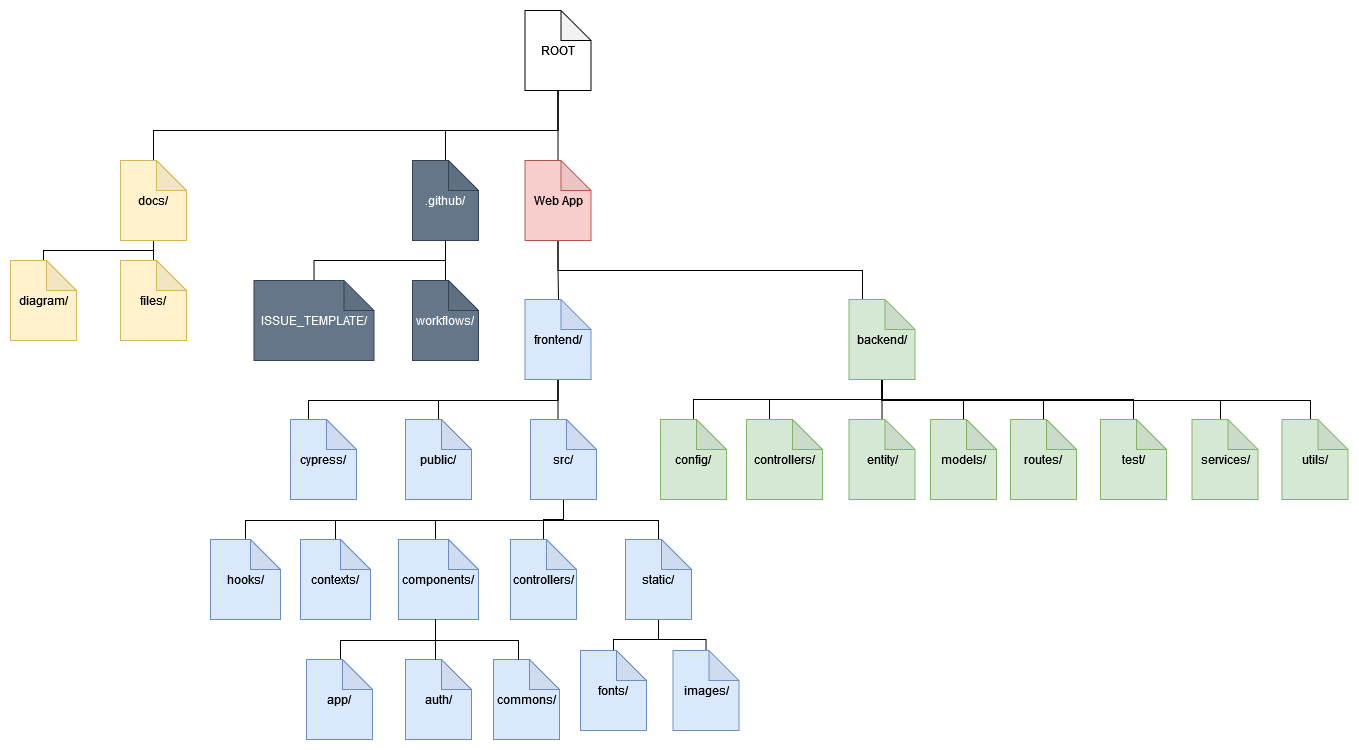

The diagram above was exported from draw.io. Its source (the exported page's mxGraphModel, read from the mxfile embedded in the PNG):
<mxGraphModel dx="1510" dy="378" grid="1" gridSize="10" guides="1" tooltips="1" connect="1" arrows="1" fold="1" page="1" pageScale="1" pageWidth="827" pageHeight="1169" math="0" shadow="0">
  <root>
    <mxCell id="0" />
    <mxCell id="1" parent="0" />
    <mxCell id="QblbB_sKUMmndIMaOqPr-29" style="edgeStyle=orthogonalEdgeStyle;rounded=0;orthogonalLoop=1;jettySize=auto;html=1;endArrow=none;endFill=0;exitX=0.5;exitY=1;exitDx=0;exitDy=0;exitPerimeter=0;" parent="1" source="Af3UFjUPi8hKi6FudJCO-1" target="QblbB_sKUMmndIMaOqPr-4" edge="1">
      <mxGeometry relative="1" as="geometry">
        <Array as="points">
          <mxPoint x="178" y="280" />
          <mxPoint x="482" y="280" />
        </Array>
      </mxGeometry>
    </mxCell>
    <mxCell id="QblbB_sKUMmndIMaOqPr-38" style="edgeStyle=orthogonalEdgeStyle;rounded=0;orthogonalLoop=1;jettySize=auto;html=1;endArrow=none;endFill=0;" parent="1" source="QblbB_sKUMmndIMaOqPr-2" target="Af3UFjUPi8hKi6FudJCO-1" edge="1">
      <mxGeometry relative="1" as="geometry" />
    </mxCell>
    <mxCell id="Af3UFjUPi8hKi6FudJCO-32" style="edgeStyle=orthogonalEdgeStyle;rounded=0;orthogonalLoop=1;jettySize=auto;html=1;endArrow=none;endFill=0;" parent="1" source="QblbB_sKUMmndIMaOqPr-2" target="QblbB_sKUMmndIMaOqPr-7" edge="1">
      <mxGeometry relative="1" as="geometry">
        <Array as="points">
          <mxPoint x="177" y="140" />
          <mxPoint x="65" y="140" />
        </Array>
      </mxGeometry>
    </mxCell>
    <mxCell id="Af3UFjUPi8hKi6FudJCO-33" style="edgeStyle=orthogonalEdgeStyle;rounded=0;orthogonalLoop=1;jettySize=auto;html=1;endArrow=none;endFill=0;" parent="1" source="QblbB_sKUMmndIMaOqPr-2" target="QblbB_sKUMmndIMaOqPr-65" edge="1">
      <mxGeometry relative="1" as="geometry">
        <Array as="points">
          <mxPoint x="178" y="140" />
          <mxPoint x="-227" y="140" />
        </Array>
      </mxGeometry>
    </mxCell>
    <mxCell id="QblbB_sKUMmndIMaOqPr-2" value="ROOT" style="shape=note;whiteSpace=wrap;html=1;backgroundOutline=1;darkOpacity=0.05;" parent="1" vertex="1">
      <mxGeometry x="144.5" y="20" width="66" height="80" as="geometry" />
    </mxCell>
    <mxCell id="QblbB_sKUMmndIMaOqPr-26" value="" style="edgeStyle=orthogonalEdgeStyle;rounded=0;orthogonalLoop=1;jettySize=auto;html=1;endArrow=none;endFill=0;" parent="1" source="QblbB_sKUMmndIMaOqPr-3" edge="1">
      <mxGeometry relative="1" as="geometry">
        <mxPoint x="177.5" y="429.0000000000001" as="targetPoint" />
      </mxGeometry>
    </mxCell>
    <mxCell id="Af3UFjUPi8hKi6FudJCO-7" style="edgeStyle=orthogonalEdgeStyle;rounded=0;orthogonalLoop=1;jettySize=auto;html=1;entryX=0;entryY=0;entryDx=18;entryDy=0;entryPerimeter=0;endArrow=none;endFill=0;" parent="1" source="QblbB_sKUMmndIMaOqPr-3" target="Af3UFjUPi8hKi6FudJCO-5" edge="1">
      <mxGeometry relative="1" as="geometry">
        <Array as="points">
          <mxPoint x="178" y="410" />
          <mxPoint x="-72" y="410" />
        </Array>
      </mxGeometry>
    </mxCell>
    <mxCell id="Af3UFjUPi8hKi6FudJCO-8" style="edgeStyle=orthogonalEdgeStyle;rounded=0;orthogonalLoop=1;jettySize=auto;html=1;endArrow=none;endFill=0;" parent="1" source="QblbB_sKUMmndIMaOqPr-3" target="QblbB_sKUMmndIMaOqPr-10" edge="1">
      <mxGeometry relative="1" as="geometry">
        <Array as="points">
          <mxPoint x="178" y="410" />
          <mxPoint x="58" y="410" />
        </Array>
      </mxGeometry>
    </mxCell>
    <mxCell id="QblbB_sKUMmndIMaOqPr-3" value="frontend/" style="shape=note;whiteSpace=wrap;html=1;backgroundOutline=1;darkOpacity=0.05;fillColor=#dae8fc;strokeColor=#6c8ebf;" parent="1" vertex="1">
      <mxGeometry x="144.5" y="309" width="66" height="80" as="geometry" />
    </mxCell>
    <mxCell id="QblbB_sKUMmndIMaOqPr-46" style="edgeStyle=orthogonalEdgeStyle;rounded=0;orthogonalLoop=1;jettySize=auto;html=1;entryX=0;entryY=0;entryDx=23;entryDy=0;entryPerimeter=0;endArrow=none;endFill=0;" parent="1" source="QblbB_sKUMmndIMaOqPr-4" target="QblbB_sKUMmndIMaOqPr-44" edge="1">
      <mxGeometry relative="1" as="geometry">
        <Array as="points">
          <mxPoint x="567.5" y="409" />
          <mxPoint x="447.5" y="409" />
        </Array>
      </mxGeometry>
    </mxCell>
    <mxCell id="QblbB_sKUMmndIMaOqPr-47" style="edgeStyle=orthogonalEdgeStyle;rounded=0;orthogonalLoop=1;jettySize=auto;html=1;endArrow=none;endFill=0;" parent="1" source="QblbB_sKUMmndIMaOqPr-4" target="QblbB_sKUMmndIMaOqPr-43" edge="1">
      <mxGeometry relative="1" as="geometry">
        <Array as="points">
          <mxPoint x="567.5" y="409" />
          <mxPoint x="371.5" y="409" />
        </Array>
      </mxGeometry>
    </mxCell>
    <mxCell id="QblbB_sKUMmndIMaOqPr-48" style="edgeStyle=orthogonalEdgeStyle;rounded=0;orthogonalLoop=1;jettySize=auto;html=1;endArrow=none;endFill=0;" parent="1" source="QblbB_sKUMmndIMaOqPr-4" target="QblbB_sKUMmndIMaOqPr-17" edge="1">
      <mxGeometry relative="1" as="geometry">
        <Array as="points">
          <mxPoint x="567.5" y="409" />
          <mxPoint x="667.5" y="409" />
        </Array>
      </mxGeometry>
    </mxCell>
    <mxCell id="QblbB_sKUMmndIMaOqPr-49" style="edgeStyle=orthogonalEdgeStyle;rounded=0;orthogonalLoop=1;jettySize=auto;html=1;endArrow=none;endFill=0;" parent="1" source="QblbB_sKUMmndIMaOqPr-4" target="QblbB_sKUMmndIMaOqPr-18" edge="1">
      <mxGeometry relative="1" as="geometry">
        <Array as="points">
          <mxPoint x="567.5" y="409" />
          <mxPoint x="767.5" y="409" />
        </Array>
      </mxGeometry>
    </mxCell>
    <mxCell id="QblbB_sKUMmndIMaOqPr-50" style="edgeStyle=orthogonalEdgeStyle;rounded=0;orthogonalLoop=1;jettySize=auto;html=1;endArrow=none;endFill=0;" parent="1" source="QblbB_sKUMmndIMaOqPr-4" target="QblbB_sKUMmndIMaOqPr-20" edge="1">
      <mxGeometry relative="1" as="geometry">
        <Array as="points">
          <mxPoint x="567.5" y="409" />
          <mxPoint x="857.5" y="409" />
        </Array>
      </mxGeometry>
    </mxCell>
    <mxCell id="Af3UFjUPi8hKi6FudJCO-30" style="edgeStyle=orthogonalEdgeStyle;rounded=0;orthogonalLoop=1;jettySize=auto;html=1;endArrow=none;endFill=0;" parent="1" source="QblbB_sKUMmndIMaOqPr-4" target="Af3UFjUPi8hKi6FudJCO-28" edge="1">
      <mxGeometry relative="1" as="geometry">
        <Array as="points">
          <mxPoint x="502" y="410" />
          <mxPoint x="840" y="410" />
        </Array>
      </mxGeometry>
    </mxCell>
    <mxCell id="Af3UFjUPi8hKi6FudJCO-31" style="edgeStyle=orthogonalEdgeStyle;rounded=0;orthogonalLoop=1;jettySize=auto;html=1;endArrow=none;endFill=0;" parent="1" source="QblbB_sKUMmndIMaOqPr-4" target="Af3UFjUPi8hKi6FudJCO-29" edge="1">
      <mxGeometry relative="1" as="geometry">
        <Array as="points">
          <mxPoint x="502" y="410" />
          <mxPoint x="930" y="410" />
        </Array>
      </mxGeometry>
    </mxCell>
    <mxCell id="ZUQQjGw-rUYK47U5qerq-6" style="edgeStyle=orthogonalEdgeStyle;rounded=0;orthogonalLoop=1;jettySize=auto;html=1;endArrow=none;endFill=0;" edge="1" parent="1" source="QblbB_sKUMmndIMaOqPr-4" target="ZUQQjGw-rUYK47U5qerq-5">
      <mxGeometry relative="1" as="geometry">
        <Array as="points">
          <mxPoint x="502" y="410" />
          <mxPoint x="583" y="410" />
        </Array>
      </mxGeometry>
    </mxCell>
    <mxCell id="QblbB_sKUMmndIMaOqPr-4" value="backend/" style="shape=note;whiteSpace=wrap;html=1;backgroundOutline=1;darkOpacity=0.05;fillColor=#d5e8d4;strokeColor=#82b366;" parent="1" vertex="1">
      <mxGeometry x="468.5" y="309" width="66" height="80" as="geometry" />
    </mxCell>
    <mxCell id="QblbB_sKUMmndIMaOqPr-35" value="" style="edgeStyle=orthogonalEdgeStyle;rounded=0;orthogonalLoop=1;jettySize=auto;html=1;endArrow=none;endFill=0;" parent="1" source="QblbB_sKUMmndIMaOqPr-7" target="QblbB_sKUMmndIMaOqPr-9" edge="1">
      <mxGeometry relative="1" as="geometry" />
    </mxCell>
    <mxCell id="QblbB_sKUMmndIMaOqPr-37" style="edgeStyle=orthogonalEdgeStyle;rounded=0;orthogonalLoop=1;jettySize=auto;html=1;endArrow=none;endFill=0;" parent="1" source="QblbB_sKUMmndIMaOqPr-7" target="QblbB_sKUMmndIMaOqPr-8" edge="1">
      <mxGeometry relative="1" as="geometry">
        <Array as="points">
          <mxPoint x="-9" y="270" />
          <mxPoint x="-152" y="270" />
        </Array>
      </mxGeometry>
    </mxCell>
    <mxCell id="QblbB_sKUMmndIMaOqPr-7" value=".github/" style="shape=note;whiteSpace=wrap;html=1;backgroundOutline=1;darkOpacity=0.05;fillColor=#647687;strokeColor=#314354;fontColor=#ffffff;" parent="1" vertex="1">
      <mxGeometry x="32" y="170" width="66" height="80" as="geometry" />
    </mxCell>
    <mxCell id="QblbB_sKUMmndIMaOqPr-8" value="ISSUE_TEMPLATE/" style="shape=note;whiteSpace=wrap;html=1;backgroundOutline=1;darkOpacity=0.05;fillColor=#647687;strokeColor=#314354;fontColor=#ffffff;" parent="1" vertex="1">
      <mxGeometry x="-126.5" y="290" width="120" height="80" as="geometry" />
    </mxCell>
    <mxCell id="QblbB_sKUMmndIMaOqPr-9" value="workflows/" style="shape=note;whiteSpace=wrap;html=1;backgroundOutline=1;darkOpacity=0.05;fillColor=#647687;strokeColor=#314354;fontColor=#ffffff;" parent="1" vertex="1">
      <mxGeometry x="32" y="290" width="66" height="80" as="geometry" />
    </mxCell>
    <mxCell id="QblbB_sKUMmndIMaOqPr-10" value="public/" style="shape=note;whiteSpace=wrap;html=1;backgroundOutline=1;darkOpacity=0.05;fillColor=#dae8fc;strokeColor=#6c8ebf;" parent="1" vertex="1">
      <mxGeometry x="25" y="429" width="66" height="80" as="geometry" />
    </mxCell>
    <mxCell id="Af3UFjUPi8hKi6FudJCO-13" style="edgeStyle=orthogonalEdgeStyle;rounded=0;orthogonalLoop=1;jettySize=auto;html=1;endArrow=none;endFill=0;" parent="1" source="QblbB_sKUMmndIMaOqPr-11" target="QblbB_sKUMmndIMaOqPr-13" edge="1">
      <mxGeometry relative="1" as="geometry">
        <Array as="points">
          <mxPoint x="183" y="530" />
          <mxPoint x="55" y="530" />
        </Array>
      </mxGeometry>
    </mxCell>
    <mxCell id="Af3UFjUPi8hKi6FudJCO-24" style="edgeStyle=orthogonalEdgeStyle;rounded=0;orthogonalLoop=1;jettySize=auto;html=1;endArrow=none;endFill=0;" parent="1" source="QblbB_sKUMmndIMaOqPr-11" target="QblbB_sKUMmndIMaOqPr-15" edge="1">
      <mxGeometry relative="1" as="geometry">
        <Array as="points">
          <mxPoint x="183" y="530" />
          <mxPoint x="278" y="530" />
        </Array>
      </mxGeometry>
    </mxCell>
    <mxCell id="Af3UFjUPi8hKi6FudJCO-25" style="edgeStyle=orthogonalEdgeStyle;rounded=0;orthogonalLoop=1;jettySize=auto;html=1;endArrow=none;endFill=0;" parent="1" source="QblbB_sKUMmndIMaOqPr-11" target="QblbB_sKUMmndIMaOqPr-14" edge="1">
      <mxGeometry relative="1" as="geometry" />
    </mxCell>
    <mxCell id="Af3UFjUPi8hKi6FudJCO-26" style="edgeStyle=orthogonalEdgeStyle;rounded=0;orthogonalLoop=1;jettySize=auto;html=1;endArrow=none;endFill=0;" parent="1" source="QblbB_sKUMmndIMaOqPr-11" target="Af3UFjUPi8hKi6FudJCO-22" edge="1">
      <mxGeometry relative="1" as="geometry">
        <Array as="points">
          <mxPoint x="183" y="530" />
          <mxPoint x="-45" y="530" />
        </Array>
      </mxGeometry>
    </mxCell>
    <mxCell id="Af3UFjUPi8hKi6FudJCO-27" style="edgeStyle=orthogonalEdgeStyle;rounded=0;orthogonalLoop=1;jettySize=auto;html=1;endArrow=none;endFill=0;" parent="1" source="QblbB_sKUMmndIMaOqPr-11" target="Af3UFjUPi8hKi6FudJCO-23" edge="1">
      <mxGeometry relative="1" as="geometry">
        <Array as="points">
          <mxPoint x="183" y="530" />
          <mxPoint x="-135" y="530" />
        </Array>
      </mxGeometry>
    </mxCell>
    <mxCell id="QblbB_sKUMmndIMaOqPr-11" value="src/" style="shape=note;whiteSpace=wrap;html=1;backgroundOutline=1;darkOpacity=0.05;fillColor=#dae8fc;strokeColor=#6c8ebf;" parent="1" vertex="1">
      <mxGeometry x="150" y="429" width="66" height="80" as="geometry" />
    </mxCell>
    <mxCell id="Af3UFjUPi8hKi6FudJCO-15" style="edgeStyle=orthogonalEdgeStyle;rounded=0;orthogonalLoop=1;jettySize=auto;html=1;endArrow=none;endFill=0;" parent="1" source="QblbB_sKUMmndIMaOqPr-13" target="QblbB_sKUMmndIMaOqPr-51" edge="1">
      <mxGeometry relative="1" as="geometry">
        <Array as="points">
          <mxPoint x="55" y="650" />
          <mxPoint x="-40" y="650" />
        </Array>
      </mxGeometry>
    </mxCell>
    <mxCell id="QblbB_sKUMmndIMaOqPr-13" value="components/" style="shape=note;whiteSpace=wrap;html=1;backgroundOutline=1;darkOpacity=0.05;fillColor=#dae8fc;strokeColor=#6c8ebf;" parent="1" vertex="1">
      <mxGeometry x="18" y="549" width="80" height="80" as="geometry" />
    </mxCell>
    <mxCell id="QblbB_sKUMmndIMaOqPr-14" value="controllers/" style="shape=note;whiteSpace=wrap;html=1;backgroundOutline=1;darkOpacity=0.05;fillColor=#dae8fc;strokeColor=#6c8ebf;" parent="1" vertex="1">
      <mxGeometry x="130" y="549" width="66" height="80" as="geometry" />
    </mxCell>
    <mxCell id="Af3UFjUPi8hKi6FudJCO-11" style="edgeStyle=orthogonalEdgeStyle;rounded=0;orthogonalLoop=1;jettySize=auto;html=1;endArrow=none;endFill=0;" parent="1" source="QblbB_sKUMmndIMaOqPr-15" target="Af3UFjUPi8hKi6FudJCO-9" edge="1">
      <mxGeometry relative="1" as="geometry" />
    </mxCell>
    <mxCell id="Af3UFjUPi8hKi6FudJCO-12" style="edgeStyle=orthogonalEdgeStyle;rounded=0;orthogonalLoop=1;jettySize=auto;html=1;endArrow=none;endFill=0;" parent="1" source="QblbB_sKUMmndIMaOqPr-15" target="Af3UFjUPi8hKi6FudJCO-10" edge="1">
      <mxGeometry relative="1" as="geometry" />
    </mxCell>
    <mxCell id="QblbB_sKUMmndIMaOqPr-15" value="static/" style="shape=note;whiteSpace=wrap;html=1;backgroundOutline=1;darkOpacity=0.05;fillColor=#dae8fc;strokeColor=#6c8ebf;" parent="1" vertex="1">
      <mxGeometry x="245" y="549" width="66" height="80" as="geometry" />
    </mxCell>
    <mxCell id="QblbB_sKUMmndIMaOqPr-17" value="entity/" style="shape=note;whiteSpace=wrap;html=1;backgroundOutline=1;darkOpacity=0.05;fillColor=#d5e8d4;strokeColor=#82b366;" parent="1" vertex="1">
      <mxGeometry x="468.5" y="429" width="66" height="80" as="geometry" />
    </mxCell>
    <mxCell id="QblbB_sKUMmndIMaOqPr-18" value="routes/" style="shape=note;whiteSpace=wrap;html=1;backgroundOutline=1;darkOpacity=0.05;fillColor=#d5e8d4;strokeColor=#82b366;" parent="1" vertex="1">
      <mxGeometry x="630" y="429" width="66" height="80" as="geometry" />
    </mxCell>
    <mxCell id="QblbB_sKUMmndIMaOqPr-20" value="test/" style="shape=note;whiteSpace=wrap;html=1;backgroundOutline=1;darkOpacity=0.05;fillColor=#d5e8d4;strokeColor=#82b366;" parent="1" vertex="1">
      <mxGeometry x="720" y="429" width="66" height="80" as="geometry" />
    </mxCell>
    <mxCell id="QblbB_sKUMmndIMaOqPr-43" value="config/" style="shape=note;whiteSpace=wrap;html=1;backgroundOutline=1;darkOpacity=0.05;fillColor=#d5e8d4;strokeColor=#82b366;" parent="1" vertex="1">
      <mxGeometry x="280" y="429" width="66" height="80" as="geometry" />
    </mxCell>
    <mxCell id="QblbB_sKUMmndIMaOqPr-44" value="controllers/" style="shape=note;whiteSpace=wrap;html=1;backgroundOutline=1;darkOpacity=0.05;fillColor=#d5e8d4;strokeColor=#82b366;" parent="1" vertex="1">
      <mxGeometry x="366" y="429" width="76" height="80" as="geometry" />
    </mxCell>
    <mxCell id="QblbB_sKUMmndIMaOqPr-51" value="app/" style="shape=note;whiteSpace=wrap;html=1;backgroundOutline=1;darkOpacity=0.05;fillColor=#dae8fc;strokeColor=#6c8ebf;" parent="1" vertex="1">
      <mxGeometry x="-74" y="669" width="66" height="80" as="geometry" />
    </mxCell>
    <mxCell id="QblbB_sKUMmndIMaOqPr-52" value="auth/" style="shape=note;whiteSpace=wrap;html=1;backgroundOutline=1;darkOpacity=0.05;fillColor=#dae8fc;strokeColor=#6c8ebf;" parent="1" vertex="1">
      <mxGeometry x="25" y="669" width="66" height="80" as="geometry" />
    </mxCell>
    <mxCell id="ZUQQjGw-rUYK47U5qerq-3" style="edgeStyle=orthogonalEdgeStyle;rounded=0;orthogonalLoop=1;jettySize=auto;html=1;endArrow=none;endFill=0;" edge="1" parent="1" source="QblbB_sKUMmndIMaOqPr-65" target="ZUQQjGw-rUYK47U5qerq-1">
      <mxGeometry relative="1" as="geometry" />
    </mxCell>
    <mxCell id="ZUQQjGw-rUYK47U5qerq-4" style="edgeStyle=orthogonalEdgeStyle;rounded=0;orthogonalLoop=1;jettySize=auto;html=1;endArrow=none;endFill=0;" edge="1" parent="1" source="QblbB_sKUMmndIMaOqPr-65" target="ZUQQjGw-rUYK47U5qerq-2">
      <mxGeometry relative="1" as="geometry">
        <Array as="points">
          <mxPoint x="-227" y="260" />
          <mxPoint x="-337" y="260" />
        </Array>
      </mxGeometry>
    </mxCell>
    <mxCell id="QblbB_sKUMmndIMaOqPr-65" value="docs/" style="shape=note;whiteSpace=wrap;html=1;backgroundOutline=1;darkOpacity=0.05;fillColor=#fff2cc;strokeColor=#d6b656;" parent="1" vertex="1">
      <mxGeometry x="-260" y="170" width="66" height="80" as="geometry" />
    </mxCell>
    <mxCell id="Af3UFjUPi8hKi6FudJCO-1" value="Web App" style="shape=note;whiteSpace=wrap;html=1;backgroundOutline=1;darkOpacity=0.05;fillColor=#f8cecc;strokeColor=#b85450;" parent="1" vertex="1">
      <mxGeometry x="144.5" y="170" width="66" height="80" as="geometry" />
    </mxCell>
    <mxCell id="Af3UFjUPi8hKi6FudJCO-2" style="edgeStyle=orthogonalEdgeStyle;rounded=0;orthogonalLoop=1;jettySize=auto;html=1;endArrow=none;endFill=0;exitX=0.5;exitY=1;exitDx=0;exitDy=0;exitPerimeter=0;" parent="1" source="Af3UFjUPi8hKi6FudJCO-1" target="QblbB_sKUMmndIMaOqPr-3" edge="1">
      <mxGeometry relative="1" as="geometry">
        <Array as="points">
          <mxPoint x="178" y="280" />
          <mxPoint x="178" y="280" />
        </Array>
        <mxPoint x="188" y="260" as="sourcePoint" />
        <mxPoint x="492" y="319" as="targetPoint" />
      </mxGeometry>
    </mxCell>
    <mxCell id="Af3UFjUPi8hKi6FudJCO-5" value="cypress/" style="shape=note;whiteSpace=wrap;html=1;backgroundOutline=1;darkOpacity=0.05;fillColor=#dae8fc;strokeColor=#6c8ebf;" parent="1" vertex="1">
      <mxGeometry x="-90" y="429" width="66" height="80" as="geometry" />
    </mxCell>
    <mxCell id="Af3UFjUPi8hKi6FudJCO-9" value="fonts/" style="shape=note;whiteSpace=wrap;html=1;backgroundOutline=1;darkOpacity=0.05;fillColor=#dae8fc;strokeColor=#6c8ebf;" parent="1" vertex="1">
      <mxGeometry x="200" y="660" width="66" height="80" as="geometry" />
    </mxCell>
    <mxCell id="Af3UFjUPi8hKi6FudJCO-10" value="images/" style="shape=note;whiteSpace=wrap;html=1;backgroundOutline=1;darkOpacity=0.05;fillColor=#dae8fc;strokeColor=#6c8ebf;" parent="1" vertex="1">
      <mxGeometry x="292.5" y="660" width="66" height="80" as="geometry" />
    </mxCell>
    <mxCell id="Af3UFjUPi8hKi6FudJCO-16" value="commons/" style="shape=note;whiteSpace=wrap;html=1;backgroundOutline=1;darkOpacity=0.05;fillColor=#dae8fc;strokeColor=#6c8ebf;" parent="1" vertex="1">
      <mxGeometry x="113" y="669" width="66" height="80" as="geometry" />
    </mxCell>
    <mxCell id="Af3UFjUPi8hKi6FudJCO-18" style="edgeStyle=orthogonalEdgeStyle;rounded=0;orthogonalLoop=1;jettySize=auto;html=1;endArrow=none;endFill=0;" parent="1" edge="1">
      <mxGeometry relative="1" as="geometry">
        <mxPoint x="55" y="629" as="sourcePoint" />
        <mxPoint x="55" y="669" as="targetPoint" />
        <Array as="points">
          <mxPoint x="55" y="660" />
          <mxPoint x="55" y="660" />
        </Array>
      </mxGeometry>
    </mxCell>
    <mxCell id="Af3UFjUPi8hKi6FudJCO-19" style="edgeStyle=orthogonalEdgeStyle;rounded=0;orthogonalLoop=1;jettySize=auto;html=1;endArrow=none;endFill=0;" parent="1" edge="1">
      <mxGeometry relative="1" as="geometry">
        <mxPoint x="55" y="629" as="sourcePoint" />
        <mxPoint x="138" y="669" as="targetPoint" />
        <Array as="points">
          <mxPoint x="55" y="650" />
          <mxPoint x="138" y="650" />
        </Array>
      </mxGeometry>
    </mxCell>
    <mxCell id="Af3UFjUPi8hKi6FudJCO-22" value="contexts/" style="shape=note;whiteSpace=wrap;html=1;backgroundOutline=1;darkOpacity=0.05;fillColor=#dae8fc;strokeColor=#6c8ebf;" parent="1" vertex="1">
      <mxGeometry x="-80" y="549" width="70" height="80" as="geometry" />
    </mxCell>
    <mxCell id="Af3UFjUPi8hKi6FudJCO-23" value="hooks/" style="shape=note;whiteSpace=wrap;html=1;backgroundOutline=1;darkOpacity=0.05;fillColor=#dae8fc;strokeColor=#6c8ebf;" parent="1" vertex="1">
      <mxGeometry x="-170" y="549" width="70" height="80" as="geometry" />
    </mxCell>
    <mxCell id="Af3UFjUPi8hKi6FudJCO-28" value="services/" style="shape=note;whiteSpace=wrap;html=1;backgroundOutline=1;darkOpacity=0.05;fillColor=#d5e8d4;strokeColor=#82b366;" parent="1" vertex="1">
      <mxGeometry x="811.5" y="429" width="66" height="80" as="geometry" />
    </mxCell>
    <mxCell id="Af3UFjUPi8hKi6FudJCO-29" value="utils/" style="shape=note;whiteSpace=wrap;html=1;backgroundOutline=1;darkOpacity=0.05;fillColor=#d5e8d4;strokeColor=#82b366;" parent="1" vertex="1">
      <mxGeometry x="901.5" y="429" width="66" height="80" as="geometry" />
    </mxCell>
    <mxCell id="ZUQQjGw-rUYK47U5qerq-1" value="files/" style="shape=note;whiteSpace=wrap;html=1;backgroundOutline=1;darkOpacity=0.05;fillColor=#fff2cc;strokeColor=#d6b656;" vertex="1" parent="1">
      <mxGeometry x="-260" y="270" width="66" height="80" as="geometry" />
    </mxCell>
    <mxCell id="ZUQQjGw-rUYK47U5qerq-2" value="diagram/" style="shape=note;whiteSpace=wrap;html=1;backgroundOutline=1;darkOpacity=0.05;fillColor=#fff2cc;strokeColor=#d6b656;" vertex="1" parent="1">
      <mxGeometry x="-370" y="270" width="66" height="80" as="geometry" />
    </mxCell>
    <mxCell id="ZUQQjGw-rUYK47U5qerq-5" value="models/" style="shape=note;whiteSpace=wrap;html=1;backgroundOutline=1;darkOpacity=0.05;fillColor=#d5e8d4;strokeColor=#82b366;" vertex="1" parent="1">
      <mxGeometry x="550" y="429" width="66" height="80" as="geometry" />
    </mxCell>
  </root>
</mxGraphModel>